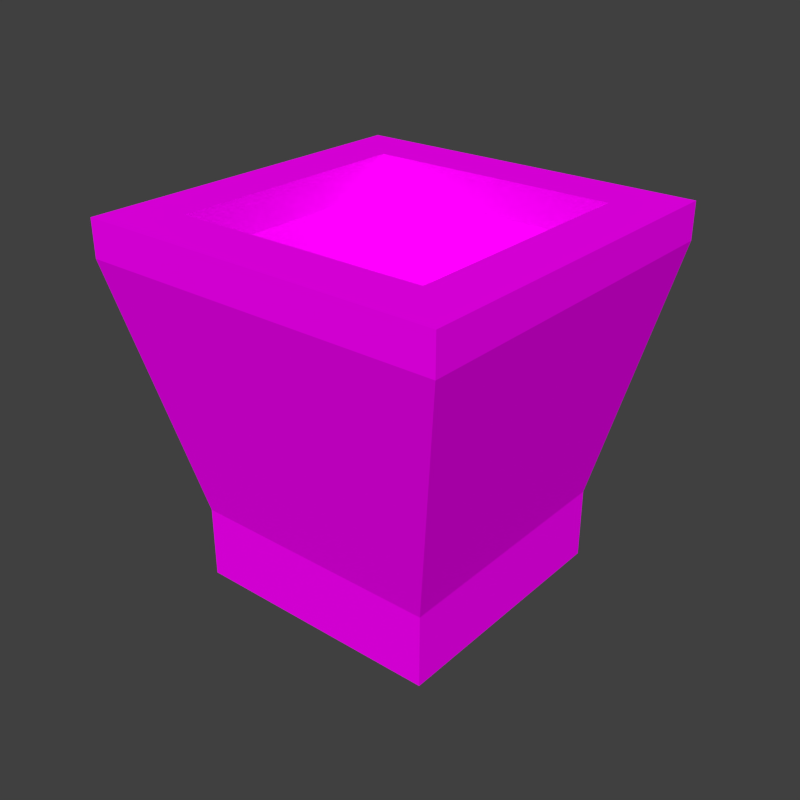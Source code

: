 # Source: chute.blend  (saved by Blender 2.74.0; exported with 4.5.12 LTS)
import bpy
from mathutils import Matrix  # noqa: F401  (used for matrix-valued properties, if any)

bpy.ops.wm.read_factory_settings(use_empty=True)
scene = bpy.context.scene
scene.name = 'Scene'

# ---- collections
col_collection_1 = bpy.data.collections.new('Collection 1'); scene.collection.children.link(col_collection_1)

# ---- images (referenced by path relative to the original .blend; pixels are not part of the script)
import os
ASSET_DIR = os.environ.get("B2B_ASSET_DIR", "")  # directory of the original .blend (textures are referenced by path, not embedded)
HERE = os.path.dirname(os.path.abspath(__file__))  # packed textures are extracted next to this script under _unpacked/

def load_image(name, relpath, width, height, colorspace="sRGB"):
    """Load a texture the original file referenced (path relative to the .blend, or extracted next to this script)."""
    p = next((c for c in (os.path.join(HERE, relpath), os.path.join(ASSET_DIR, relpath)) if relpath and os.path.exists(c)), "")
    if p:
        img = bpy.data.images.load(p, check_existing=True)
        img.name = name
    else:  # same state as the original file: an image datablock whose file is absent (Cycles renders it pink)
        img = bpy.data.images.new(name, width, height)
        img.source = "FILE"
        img.filepath = "//" + (relpath or name)
    img.colorspace_settings.name = colorspace
    return img
img_conveyor_png = load_image('conveyor.png', 'conveyor.png', 1024, 1024, 'sRGB')

# ---- materials (node trees are filled in below, after node groups)
mat_conveyor = bpy.data.materials.new('Conveyor')
mat_conveyor.alpha_threshold = 0.0
mat_conveyor.roughness = 0.5
mat_conveyor.line_color = (0.0, 0.0, 0.0, 1.0)

# ---- material node trees
mat_conveyor.use_nodes = True; mat_conveyor.node_tree.nodes.clear()
_N = mat_conveyor.node_tree.nodes; _L = mat_conveyor.node_tree.links
n0 = _N.new('ShaderNodeOutputMaterial'); n0.name = 'Material Output'; n0.location = (300, 300)
n0.width = 120
n1 = _N.new('ShaderNodeBsdfDiffuse'); n1.name = 'Diffuse BSDF'; n1.location = (10, 300)
n2 = _N.new('ShaderNodeTexImage'); n2.name = 'Image Texture'; n2.location = (-203, 346)
n2.width = 150
n2.image = img_conveyor_png
n3 = _N.new('ShaderNodeNewGeometry'); n3.name = 'Geometry'; n3.location = (-188, 19)
_L.new(n1.outputs[0], n0.inputs[0])
_L.new(n2.outputs[0], n1.inputs[0])
_L.new(n3.outputs[1], n1.inputs[2])
n0.is_active_output = True

# ---- world
world_world = bpy.data.worlds.new('World'); scene.world = world_world
world_world.color = (0.05088, 0.05088, 0.05088)
world_world.use_sun_shadow = False
world_world.sun_shadow_jitter_overblur = 0.0
world_world.cycles.sampling_method = 'MANUAL'
world_world.cycles.sample_map_resolution = 256

# ---- meshes
me_chutemdl = bpy.data.meshes.new('chutemdl')
me_chutemdl.from_pydata([(0.85, -0.85, 0.0), (1.0, -1.0, 1.0), (1.0, -1.0, 0.9), (0.85, -0.85, 0.2), (0.85, -0.85, 0.9), (0.85, -0.85, 1.0), (0.729, -0.729, 0.7297), (0.85, -0.15, 0.0), (1.0, 2.98e-08, 1.0), (1.0, 2.98e-08, 0.9), (0.85, -0.15, 0.2), (0.85, -0.15, 0.9), (0.85, -0.15, 1.0), (0.729, -0.271, 0.7297), (0.15, -0.85, 0.0), (0.15, -0.15, 0.0), (1.776e-15, -1.0, 1.0), (0.0, 0.0, 1.0), (1.776e-15, -1.0, 0.9), (0.0, 0.0, 0.9), (0.15, -0.85, 0.2), (0.15, -0.15, 0.2), (0.15, -0.85, 0.9), (0.15, -0.15, 0.9), (0.15, -0.85, 1.0), (0.15, -0.15, 1.0), (0.271, -0.271, 0.7297), (0.271, -0.729, 0.7297)], [], [(10, 3, 0, 7), (9, 2, 3, 10), (1, 8, 12, 5), (8, 1, 2, 9), (5, 12, 11, 4), (4, 11, 13, 6), (20, 14, 0, 3), (18, 20, 3, 2), (1, 5, 24, 16), (16, 18, 2, 1), (5, 4, 22, 24), (4, 6, 27, 22), (10, 7, 15, 21), (9, 10, 21, 19), (17, 25, 12, 8), (8, 9, 19, 17), (25, 23, 11, 12), (23, 26, 13, 11), (20, 21, 15, 14), (13, 26, 27, 6), (18, 19, 21, 20), (17, 16, 24, 25), (16, 17, 19, 18), (25, 24, 22, 23), (23, 22, 27, 26), (7, 0, 14, 15)])
_uv = me_chutemdl.uv_layers.new(name='UVMap')
_uv.uv.foreach_set('vector', [0.8164, 0.6992, 0.8164, 0.6289, 0.8359, 0.6289, 0.8359, 0.6992, 0.7617, 0.7148, 0.7617, 0.6133, 0.8164, 0.6289, 0.8164, 0.6992, 0.9219, 0.6133, 0.9219, 0.7148, 0.9102, 0.707, 0.9102, 0.625, 0.75, 0.7148, 0.75, 0.6133, 0.7617, 0.6133, 0.7617, 0.7148, 0.9102, 0.625, 0.9102, 0.707, 0.9023, 0.707, 0.9023, 0.625, 0.9023, 0.625, 0.9023, 0.707, 0.875, 0.6875, 0.875, 0.6406, 0.8164, 0.6992, 0.8359, 0.6992, 0.8359, 0.6289, 0.8164, 0.6289, 0.7617, 0.7148, 0.8164, 0.6992, 0.8164, 0.6289, 0.7617, 0.6133, 0.9219, 0.6133, 0.9102, 0.625, 0.9102, 0.707, 0.9219, 0.7148, 0.75, 0.7148, 0.7617, 0.7148, 0.7617, 0.6133, 0.75, 0.6133, 0.9102, 0.625, 0.9023, 0.625, 0.9023, 0.707, 0.9102, 0.707, 0.9023, 0.625, 0.875, 0.6406, 0.875, 0.6875, 0.9023, 0.707, 0.8164, 0.6992, 0.8359, 0.6992, 0.8359, 0.6289, 0.8164, 0.6289, 0.7617, 0.7148, 0.8164, 0.6992, 0.8164, 0.6289, 0.7617, 0.6133, 0.9219, 0.6133, 0.9102, 0.625, 0.9102, 0.707, 0.9219, 0.7148, 0.75, 0.7148, 0.7617, 0.7148, 0.7617, 0.6133, 0.75, 0.6133, 0.9102, 0.625, 0.9023, 0.625, 0.9023, 0.707, 0.9102, 0.707, 0.9023, 0.625, 0.875, 0.6406, 0.875, 0.6875, 0.9023, 0.707, 0.8164, 0.6992, 0.8164, 0.6289, 0.8359, 0.6289, 0.8359, 0.6992, 0.8789, 0.6914, 0.8203, 0.6914, 0.8203, 0.6328, 0.8789, 0.6328, 0.7617, 0.7148, 0.7617, 0.6133, 0.8164, 0.6289, 0.8164, 0.6992, 0.9219, 0.6133, 0.9219, 0.7148, 0.9102, 0.707, 0.9102, 0.625, 0.75, 0.7148, 0.75, 0.6133, 0.7617, 0.6133, 0.7617, 0.7148, 0.9102, 0.625, 0.9102, 0.707, 0.9023, 0.707, 0.9023, 0.625, 0.9023, 0.625, 0.9023, 0.707, 0.875, 0.6875, 0.875, 0.6406, 0.7969, 0.7109, 0.7969, 0.6133, 0.8945, 0.6133, 0.8945, 0.7109])
me_chutemdl.materials.append(mat_conveyor)
me_chutemdl.use_remesh_preserve_volume = False
me_chutemdl.use_remesh_preserve_attributes = False
me_chutemdl.use_mirror_vertex_groups = False
me_chutemdl.update()

# ---- objects
ob_chute = bpy.data.objects.new('Chute', me_chutemdl)

# ---- transforms, parenting, visibility, modifiers, constraints
ob_chute.location = (0.0, 0.0, 0.0)
ob_chute.lineart.crease_threshold = 0.0

# ---- collection membership
col_collection_1.objects.link(ob_chute)

# ---- scene / render settings (as saved in the file)
scene.frame_start = 1; scene.frame_end = 1; scene.frame_set(0)
scene.render.engine = 'CYCLES'
scene.render.image_settings.color_depth = '16'
scene.render.image_settings.compression = 100
scene.render.resolution_x = 128
scene.render.resolution_y = 128
scene.render.dither_intensity = 0.0
scene.render.film_transparent = True
scene.cycles.use_denoising = False
scene.cycles.samples = 10
scene.cycles.sampling_pattern = 'TABULATED_SOBOL'
scene.cycles.light_sampling_threshold = 0.0
scene.cycles.use_adaptive_sampling = False
scene.cycles.use_light_tree = False
scene.cycles.blur_glossy = 0.0
scene.cycles.pixel_filter_type = 'GAUSSIAN'
scene.cycles.sample_clamp_indirect = 0.0
scene.view_settings.view_transform = 'Standard'
bpy.context.view_layer.update()

# ---- added for rendering (the .blend has no active camera and no usable light): camera, sun
cam_auto = bpy.data.cameras.new('AutoCamera')
cam_auto.lens = 50.0
cam_auto.sensor_width = 36.0
cam_auto.clip_end = 1000.0
ob_auto_camera = bpy.data.objects.new('AutoCamera', cam_auto)
scene.collection.objects.link(ob_auto_camera)
ob_auto_camera.location = (2.10254, -2.42304, 1.78203)
ob_auto_camera.rotation_euler = (1.09748, -7.21219e-08, 0.694738)
scene.camera = ob_auto_camera
light_auto_sun = bpy.data.lights.new('AutoSun', 'SUN')
light_auto_sun.energy = 3.0
light_auto_sun.angle = 0.0523599
ob_auto_sun = bpy.data.objects.new('AutoSun', light_auto_sun)
scene.collection.objects.link(ob_auto_sun)
ob_auto_sun.rotation_euler = (0.872665, 0.174533, 0.523599)
bpy.context.view_layer.update()
